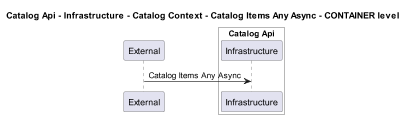

The diagram above was rendered by PlantUML. Its source (embedded in the PNG):
@startuml
!pragma layout smetana
skinparam dpi 60

title Catalog Api - Infrastructure - Catalog Context - Catalog Items Any Async - CONTAINER level

participant "External" as C4InterFlow.SoftwareSystems.ExternalSystem

box "Catalog Api" #White
    participant "Infrastructure" as dotnet.eShop.Architecture.SoftwareSystems.CatalogApi.Containers.Infrastructure
end box


C4InterFlow.SoftwareSystems.ExternalSystem -> dotnet.eShop.Architecture.SoftwareSystems.CatalogApi.Containers.Infrastructure : Catalog Items Any Async


@enduml